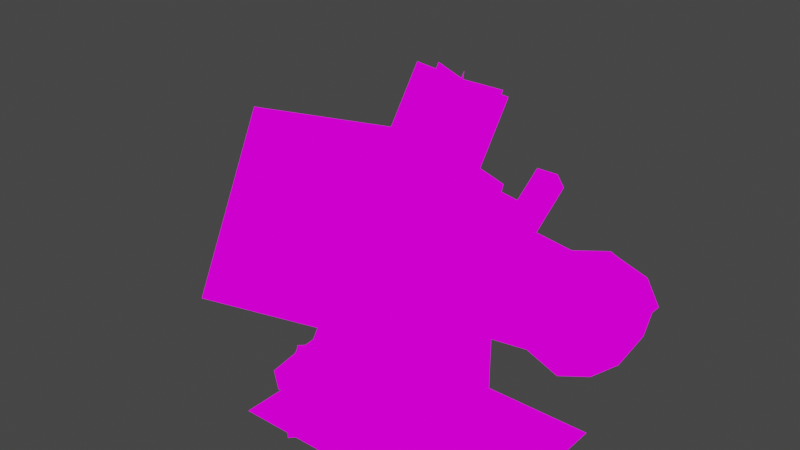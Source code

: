 # Source: abandonedmineCartMdBROKEpLANTS.blend  (saved by Blender 2.93.21; exported with 4.5.12 LTS)
import bpy
from mathutils import Matrix  # noqa: F401  (used for matrix-valued properties, if any)

bpy.ops.wm.read_factory_settings(use_empty=True)
scene = bpy.context.scene
scene.name = 'Scene'

# ---- collections
col_collection = bpy.data.collections.new('Collection'); scene.collection.children.link(col_collection)

# ---- images (referenced by path relative to the original .blend; pixels are not part of the script)
import os
ASSET_DIR = os.environ.get("B2B_ASSET_DIR", "")  # directory of the original .blend (textures are referenced by path, not embedded)
HERE = os.path.dirname(os.path.abspath(__file__))  # packed textures are extracted next to this script under _unpacked/

def load_image(name, relpath, width, height, colorspace="sRGB"):
    """Load a texture the original file referenced (path relative to the .blend, or extracted next to this script)."""
    p = next((c for c in (os.path.join(HERE, relpath), os.path.join(ASSET_DIR, relpath)) if relpath and os.path.exists(c)), "")
    if p:
        img = bpy.data.images.load(p, check_existing=True)
        img.name = name
    else:  # same state as the original file: an image datablock whose file is absent (Cycles renders it pink)
        img = bpy.data.images.new(name, width, height)
        img.source = "FILE"
        img.filepath = "//" + (relpath or name)
    img.colorspace_settings.name = colorspace
    return img
img_abandonedminecarttexture_png = load_image('abandonedMineCartTexture.png', 'abandonedMineCartTexture.png', 1024, 1024, 'sRGB')
img_overgrowingstuff_png = load_image('overGrowingStuff.png', 'overGrowingStuff.png', 1024, 1024, 'sRGB')

# ---- materials (node trees are filled in below, after node groups)
mat_abandonedminecarttexture = bpy.data.materials.new('abandonedMineCartTexture')
mat_abandonedminecarttexture.alpha_threshold = 0.0
mat_abandonedminecarttexture.use_transparent_shadow = False
mat_abandonedminecarttexture.line_color = (0.0, 0.0, 0.0, 1.0)
mat_overgrowingstuff = bpy.data.materials.new('overGrowingStuff')
mat_overgrowingstuff.use_transparent_shadow = False

# ---- material node trees
mat_abandonedminecarttexture.use_nodes = True; mat_abandonedminecarttexture.node_tree.nodes.clear()
_N = mat_abandonedminecarttexture.node_tree.nodes; _L = mat_abandonedminecarttexture.node_tree.links
n0 = _N.new('ShaderNodeOutputMaterial'); n0.name = 'Material Output'; n0.location = (400, 0)
n1 = _N.new('ShaderNodeLightPath'); n1.name = 'Light Path'; n1.location = (0, 250)
n2 = _N.new('ShaderNodeBsdfTransparent'); n2.name = 'Transparent BSDF'; n2.location = (-200, -100)
n3 = _N.new('ShaderNodeEmission'); n3.name = 'Emission'; n3.location = (-200, -200)
n4 = _N.new('ShaderNodeMixShader'); n4.name = 'Mix Shader'; n4.location = (200, 0)
n5 = _N.new('ShaderNodeMixShader'); n5.name = 'Mix Shader.001'; n5.location = (0, -100)
n6 = _N.new('ShaderNodeTexImage'); n6.name = 'Image Texture'; n6.location = (-500, 100)
n6.image = img_abandonedminecarttexture_png
n6.interpolation = 'Closest'
_L.new(n6.outputs[0], n3.inputs[0])
_L.new(n6.outputs[1], n5.inputs[0])
_L.new(n2.outputs[0], n5.inputs[1])
_L.new(n2.outputs[0], n4.inputs[1])
_L.new(n3.outputs[0], n5.inputs[2])
_L.new(n5.outputs[0], n4.inputs[2])
_L.new(n1.outputs[0], n4.inputs[0])
_L.new(n4.outputs[0], n0.inputs[0])
n0.is_active_output = True
mat_overgrowingstuff.use_nodes = True; mat_overgrowingstuff.node_tree.nodes.clear()
_N = mat_overgrowingstuff.node_tree.nodes; _L = mat_overgrowingstuff.node_tree.links
n0 = _N.new('ShaderNodeOutputMaterial'); n0.name = 'Material Output'; n0.location = (400, 0)
n1 = _N.new('ShaderNodeLightPath'); n1.name = 'Light Path'; n1.location = (0, 250)
n2 = _N.new('ShaderNodeBsdfTransparent'); n2.name = 'Transparent BSDF'; n2.location = (-200, -100)
n3 = _N.new('ShaderNodeEmission'); n3.name = 'Emission'; n3.location = (-200, -200)
n4 = _N.new('ShaderNodeMixShader'); n4.name = 'Mix Shader'; n4.location = (200, 0)
n5 = _N.new('ShaderNodeMixShader'); n5.name = 'Mix Shader.001'; n5.location = (0, -100)
n6 = _N.new('ShaderNodeTexImage'); n6.name = 'Image Texture'; n6.location = (-500, 100)
n6.image = img_overgrowingstuff_png
n6.interpolation = 'Closest'
_L.new(n6.outputs[0], n3.inputs[0])
_L.new(n6.outputs[1], n5.inputs[0])
_L.new(n2.outputs[0], n5.inputs[1])
_L.new(n2.outputs[0], n4.inputs[1])
_L.new(n3.outputs[0], n5.inputs[2])
_L.new(n5.outputs[0], n4.inputs[2])
_L.new(n1.outputs[0], n4.inputs[0])
_L.new(n4.outputs[0], n0.inputs[0])
n0.is_active_output = True

# ---- world
world_world = bpy.data.worlds.new('World'); scene.world = world_world
world_world.use_nodes = True; world_world.node_tree.nodes.clear()
_N = world_world.node_tree.nodes; _L = world_world.node_tree.links
n0 = _N.new('ShaderNodeOutputWorld'); n0.name = 'World Output'; n0.location = (300, 300)
n1 = _N.new('ShaderNodeBackground'); n1.name = 'Background'; n1.location = (10, 300)
n1.inputs[0].default_value = (0.05088, 0.05088, 0.05088, 1.0)
_L.new(n1.outputs[0], n0.inputs[0])
n0.is_active_output = True
world_world.color = (0.05088, 0.05088, 0.05088)
world_world.use_sun_shadow = False
world_world.sun_shadow_jitter_overblur = 0.0

# ---- meshes
me_cube = bpy.data.meshes.new('Cube')
me_cube.from_pydata([(-0.4231, -0.7448, 0.01895), (-1.12, 0.1385, 0.5022), (-1.016, -0.6654, 1.088), (-0.008726, -0.3732, 0.4552), (0.01595, -0.2555, -0.2417), (-0.1379, 0.313, 0.5665), (-0.0334, -0.4909, 1.152), (-0.5769, -0.1762, 0.8271), (-1.068, -0.2635, 0.7949), (-0.08566, -0.08893, 0.8592), (-0.5247, -0.5782, 1.12), (-0.9666, -0.4301, -0.3059), (-0.6292, 0.2258, 0.5343), (0.5, 0.625, 0.0), (0.06821, -0.6575, 0.05109), (-0.5523, -0.05852, 0.1303), (0.1205, -1.059, 0.3438), (-0.8621, -1.234, 0.2796), (0.04353, -0.7752, 0.7479), (-0.4477, -0.8624, 0.7158), (-0.3708, -1.147, 0.3117), (-0.9913, -0.5478, 0.3909), (-0.9143, -0.832, -0.01319), (-0.4753, -0.3428, -0.2738), (-0.06098, 0.02875, 0.1624), (-0.939, -0.9497, 0.6836), (-1.044, -0.1458, 0.09814), (-0.25, 0.875, 0.0), (-1.552, 0.875, -0.25), (-0.9482, 0.875, -0.25), (-1.5, 0.625, 0.0), (0.25, 0.625, 0.0), (0.25, 0.375, 0.05178), (-0.25, 0.625, 0.0), (0.25, 0.875, 0.05178), (-0.75, 0.875, 0.0), (0.4634, 0.375, -0.03661), (0.03661, 0.875, -0.03661), (0.0, 0.625, 0.0), (-0.25, 0.375, 0.0), (-1.0, 0.625, 0.0), (0.5518, 0.375, -0.25), (-0.05178, 0.375, -0.25), (-1.037, 0.875, -0.03661), (-0.5, 0.625, 0.0), (-1.463, 0.875, -0.03661), (-0.75, 0.625, 0.0), (-1.25, 0.625, 0.0), (-1.25, 0.875, 0.05178), (-1.25, 0.375, 0.05178), (-1.463, 0.375, -0.03661), (0.03661, 0.375, -0.03661), (0.4634, 0.875, -0.4634), (0.5518, 0.875, -0.25), (-1.632, 0.625, -0.25), (-1.25, 0.875, -0.25), (0.6325, 0.625, -0.25), (-1.5, 0.625, -0.5), (-1.463, 0.375, -0.4634), (-0.5, 0.375, 0.0), (-0.25, 0.375, -0.5), (-0.75, 0.375, 0.0), (-1.037, 0.875, -0.4634), (0.25, 0.875, -0.5518), (-0.75, 0.375, -0.5), (-0.75, 0.625, -0.5), (-1.0, 0.625, -0.5), (-1.463, 0.875, -0.4634), (0.4634, 0.375, -0.4634), (-1.25, 0.875, -0.5518), (-1.25, 0.625, -0.5), (-0.25, 0.875, -0.25), (0.0, 0.625, -0.5), (-0.5, 0.875, -0.5), (0.03661, 0.375, -0.4634), (-0.25, 0.625, -0.5), (-0.5, 0.625, -0.5), (-0.05178, 0.875, -0.25), (-0.5, 0.375, -0.5), (0.25, 0.375, -0.5518), (0.5, 0.625, -0.5), (0.03661, 0.875, -0.4634), (0.25, 0.625, -0.5), (-0.25, 0.875, -0.5), (0.25, 0.875, -0.25), (0.4634, 0.875, -0.03661), (-0.75, 0.875, -0.25), (-0.75, 0.875, -0.5), (-0.5, 0.875, -0.25), (-0.5, 0.875, 0.0), (-1.25, 0.375, -0.5518), (-1.25, 0.375, -0.25), (-1.037, 0.375, -0.03661), (-1.552, 0.375, -0.25), (-0.5, 0.375, -0.25), (-1.037, 0.375, -0.4634), (-0.9482, 0.375, -0.25), (-0.75, 0.375, -0.25), (-0.25, 0.375, -0.25), (0.25, 0.375, -0.25), (-0.249, -0.3045, -0.0476), (-0.249, 0.04896, -0.05585), (-0.749, 0.3126, 0.03002), (-0.749, 0.1317, -0.1426), (-0.249, 0.2298, 0.1168), (-0.749, -0.04912, -0.3152), (-0.249, -0.1236, 0.125), (-0.249, 0.05721, 0.2976), (-0.499, 0.1317, -0.1426), (-0.249, 0.3126, 0.03002), (-0.499, 0.2298, 0.1168), (-0.499, -0.3045, -0.0476), (-0.499, -0.04912, -0.3152), (-0.249, -0.04912, -0.3152), (-0.249, -0.1319, -0.2285), (-0.749, 0.2298, 0.1168), (-0.749, -0.1319, -0.2285), (-0.749, 0.04896, -0.05585), (-0.749, -0.1236, 0.125), (-0.749, -0.3045, -0.0476), (-0.499, -0.1319, -0.2285), (-0.499, -0.1236, 0.125), (-0.749, 0.05721, 0.2976), (-0.499, 0.05721, 0.2976), (-0.249, 0.1317, -0.1426), (-0.499, 0.3126, 0.03002), (-0.2513, -0.5098, -0.5035), (-0.1118, -0.1056, -0.2862), (-0.2513, -0.7679, -0.4074), (-0.1118, 0.08896, -0.1499), (-0.1118, 0.7126, 0.2017), (-0.1118, -0.1456, -0.2291), (-0.1118, -0.288, -0.4158), (-0.1118, -0.5219, -0.4348), (-0.1118, -0.7679, -0.4074), (-0.1118, -0.2759, -0.4845), (-0.1816, 0.04898, -0.09284), (-0.1118, -0.534, -0.3662), (-0.1118, -0.7437, -0.5447), (-0.2513, -0.7437, -0.5447), (-0.2513, -0.534, -0.3662), (-0.2513, 0.04898, -0.09284), (-0.1118, 0.1289, -0.207), (-0.2513, 0.5181, 0.06543), (-0.1118, -0.3001, -0.3472), (-0.1816, -0.1456, -0.2291), (-0.1816, -0.3001, -0.3472), (-0.1816, -0.534, -0.3662), (-0.2513, -0.1056, -0.2862), (-0.1816, 0.8272, 0.4521), (-0.2513, -0.1456, -0.2291), (-0.1816, -0.2759, -0.4845), (-0.2513, -0.288, -0.4158), (-0.1816, -0.06562, -0.3433), (-0.1816, 0.1289, -0.207), (-0.2513, -0.3001, -0.3472), (-0.1118, -0.7558, -0.4761), (-0.2513, -0.5219, -0.4348), (-0.1816, -0.7558, -0.4761), (-0.2513, -0.7558, -0.4761), (-0.1118, -0.06562, -0.3433), (-0.2513, -0.06562, -0.3433), (-0.2513, -0.2759, -0.4845), (-0.1118, -0.5098, -0.5035), (-0.1816, -0.5098, -0.5035), (-0.1816, -0.7437, -0.5447), (-0.1816, -0.7679, -0.4074), (-0.7384, 0.08896, -0.1499), (-0.8779, -0.7679, -0.4074), (-0.1816, 0.6327, 0.3159), (-0.1118, 0.04898, -0.09284), (-0.1118, 0.3235, -0.0708), (-0.2513, 0.8672, 0.395), (-0.2513, 0.7126, 0.2017), (-0.1816, 0.2435, 0.0434), (-0.1816, 0.4381, 0.1796), (-0.1118, 0.2835, -0.0137), (-0.2513, 0.4381, 0.1796), (-0.2513, 0.3235, -0.0708), (-0.2513, 0.2435, 0.0434), (-0.1118, 0.8672, 0.395), (-0.2513, 0.1289, -0.207), (-0.2513, 0.4781, 0.1225), (-0.1118, 0.4781, 0.1225), (-0.1118, 0.6726, 0.2588), (-0.1118, 0.6327, 0.3159), (-0.1816, 0.5181, 0.06543), (-0.1118, 0.4381, 0.1796), (-0.1816, 0.7126, 0.2017), (-0.1118, 0.2435, 0.0434), (-0.2513, 0.9072, 0.3379), (-0.1816, 0.9072, 0.3379), (-0.1118, 0.9072, 0.3379), (-0.7384, -0.1056, -0.2862), (-0.2513, 0.08896, -0.1499), (-0.1118, 0.5181, 0.06543), (-0.2513, 0.6327, 0.3159), (-0.2513, 0.8272, 0.4521), (-0.1816, 0.3235, -0.0708), (-0.1816, 0.8672, 0.395), (-0.2513, 0.6726, 0.2588), (-0.1118, 0.8272, 0.4521), (-0.2513, 0.2835, -0.0137), (-0.8779, -0.5098, -0.5035), (-0.7384, 0.7126, 0.2017), (-0.7384, -0.1456, -0.2291), (-0.7384, -0.288, -0.4158), (-0.7384, -0.5219, -0.4348), (-0.7384, -0.7679, -0.4074), (-0.7384, -0.2759, -0.4845), (-0.8081, 0.04898, -0.09284), (-0.7384, -0.534, -0.3662), (-0.7384, -0.7437, -0.5447), (-0.8779, -0.7437, -0.5447), (-0.8779, -0.534, -0.3662), (-0.8779, 0.04898, -0.09284), (-0.7384, 0.1289, -0.207), (-0.8779, 0.5181, 0.06543), (-0.7384, -0.3001, -0.3472), (-0.8081, -0.1456, -0.2291), (-0.8081, -0.3001, -0.3472), (-0.8081, -0.534, -0.3662), (-0.8779, -0.1056, -0.2862), (-0.8081, 0.8272, 0.4521), (-0.8779, -0.1456, -0.2291), (-0.8081, -0.2759, -0.4845), (-0.8779, -0.288, -0.4158), (-0.8081, -0.06562, -0.3433), (-0.8081, 0.1289, -0.207), (-0.8779, -0.3001, -0.3472), (-0.7384, -0.7558, -0.4761), (-0.8779, -0.5219, -0.4348), (-0.8081, -0.7558, -0.4761), (-0.8779, -0.7558, -0.4761), (-0.7384, -0.06562, -0.3433), (-0.8779, -0.06562, -0.3433), (-0.8779, -0.2759, -0.4845), (-0.7384, -0.5098, -0.5035), (-0.8081, -0.5098, -0.5035), (-0.8081, -0.7437, -0.5447), (-0.8081, -0.7679, -0.4074), (-0.8081, 0.6327, 0.3159), (-0.7384, 0.04898, -0.09284), (-0.7384, 0.3235, -0.0708), (-0.8779, 0.8672, 0.395), (-0.8779, 0.7126, 0.2017), (-0.8081, 0.2435, 0.0434), (-0.8081, 0.4381, 0.1796), (-0.7384, 0.2835, -0.0137), (-0.8779, 0.4381, 0.1796), (-0.8779, 0.3235, -0.0708), (-0.8779, 0.2435, 0.0434), (-0.7384, 0.8672, 0.395), (-0.8779, 0.1289, -0.207), (-0.8779, 0.4781, 0.1225), (-0.7384, 0.4781, 0.1225), (-0.7384, 0.6726, 0.2588), (-0.7384, 0.6327, 0.3159), (-0.8081, 0.5181, 0.06543), (-0.7384, 0.4381, 0.1796), (-0.8081, 0.7126, 0.2017), (-0.7384, 0.2435, 0.0434), (-0.8779, 0.9072, 0.3379), (-0.8081, 0.9072, 0.3379), (-0.7384, 0.9072, 0.3379), (-0.8779, 0.08896, -0.1499), (-0.7384, 0.5181, 0.06543), (-0.8779, 0.6327, 0.3159), (-0.8779, 0.8272, 0.4521), (-0.8081, 0.3235, -0.0708), (-0.8081, 0.8672, 0.395), (-0.8779, 0.6726, 0.2588), (-0.7384, 0.8272, 0.4521), (-0.8779, 0.2835, -0.0137), (-0.4949, -0.3164, -0.2549), (-0.4949, -0.5503, -0.2961), (-0.4949, 0.4643, 0.1422), (-0.4949, 0.4243, 0.1993), (-0.4949, -0.2921, -0.3922), (-0.4949, -0.3042, -0.3235), (-0.4949, -0.5382, -0.3648), (-0.4949, -0.5261, -0.4334), (-0.4949, -0.3164, -0.2549), (-0.4949, -0.5503, -0.2961), (-0.4949, 0.5789, 0.3927), (-0.4949, 0.3843, 0.2564), (-0.4949, 0.6589, 0.2785), (-0.4949, 0.6189, 0.3356), (-0.4949, -0.3042, -0.3235), (-0.4949, -0.2921, -0.3922), (-0.4949, -0.5261, -0.4334), (-0.4949, -0.5382, -0.3648), (-0.4949, 0.6589, 0.2785), (-0.4949, 0.6189, 0.3356), (-0.4949, 0.5789, 0.3927), (-0.4949, 0.3843, 0.2564), (-0.4949, 0.4243, 0.1993), (-0.4949, 0.4643, 0.1422)], [], [(12, 1, 8, 7), (5, 12, 7, 9), (3, 9, 6, 18), (14, 3, 18, 16), (24, 5, 9, 3), (4, 24, 3, 14), (9, 7, 10, 6), (7, 8, 2, 10), (11, 23, 0, 22), (23, 4, 14, 0), (22, 0, 20, 17), (0, 14, 16, 20), (16, 18, 19, 20), (18, 6, 10, 19), (20, 19, 25, 17), (19, 10, 2, 25), (1, 26, 21, 8), (8, 21, 25, 2), (26, 11, 22, 21), (21, 22, 17, 25), (5, 24, 15, 12), (24, 4, 23, 15), (12, 15, 26, 1), (15, 23, 11, 26), (80, 52, 53, 56), (68, 80, 56, 41), (36, 13, 31, 32), (13, 85, 34, 31), (32, 31, 38, 51), (31, 34, 37, 38), (51, 38, 33, 39), (38, 37, 27, 33), (39, 33, 44, 59), (33, 27, 89, 44), (59, 44, 46, 61), (44, 89, 35, 46), (61, 46, 40, 92), (46, 35, 43, 40), (92, 40, 47, 49), (40, 43, 48, 47), (49, 47, 30, 50), (47, 48, 45, 30), (41, 56, 13, 36), (56, 53, 85, 13), (67, 57, 54, 28), (57, 58, 93, 54), (28, 54, 30, 45), (54, 93, 50, 30), (87, 65, 66, 62), (65, 64, 95, 66), (62, 66, 70, 69), (66, 95, 90, 70), (69, 70, 57, 67), (70, 90, 58, 57), (81, 72, 75, 83), (72, 74, 60, 75), (83, 75, 76, 73), (75, 60, 78, 76), (73, 76, 65, 87), (76, 78, 64, 65), (52, 80, 82, 63), (80, 68, 79, 82), (63, 82, 72, 81), (82, 79, 74, 72), (52, 63, 84, 53), (63, 81, 77, 84), (53, 84, 34, 85), (84, 77, 37, 34), (81, 83, 71, 77), (83, 73, 88, 71), (77, 71, 27, 37), (71, 88, 89, 27), (73, 87, 86, 88), (87, 62, 29, 86), (88, 86, 35, 89), (86, 29, 43, 35), (62, 69, 55, 29), (69, 67, 28, 55), (29, 55, 48, 43), (55, 28, 45, 48), (58, 90, 91, 93), (90, 95, 96, 91), (93, 91, 49, 50), (91, 96, 92, 49), (95, 64, 97, 96), (64, 78, 94, 97), (96, 97, 61, 92), (97, 94, 59, 61), (78, 60, 98, 94), (60, 74, 42, 98), (94, 98, 39, 59), (98, 42, 51, 39), (74, 79, 99, 42), (79, 68, 41, 99), (42, 99, 32, 51), (99, 41, 36, 32), (113, 124, 101, 114), (124, 109, 104, 101), (114, 101, 106, 100), (101, 104, 107, 106), (109, 125, 110, 104), (125, 102, 115, 110), (104, 110, 123, 107), (110, 115, 122, 123), (102, 103, 117, 115), (103, 105, 116, 117), (115, 117, 118, 122), (117, 116, 119, 118), (105, 112, 120, 116), (112, 113, 114, 120), (116, 120, 111, 119), (120, 114, 100, 111), (122, 118, 121, 123), (118, 119, 111, 121), (123, 121, 106, 107), (121, 111, 100, 106), (109, 124, 108, 125), (124, 113, 112, 108), (125, 108, 103, 102), (108, 112, 105, 103), (142, 129, 127, 160), (129, 170, 131, 127), (160, 127, 132, 135), (127, 131, 144, 132), (135, 132, 133, 163), (132, 144, 137, 133), (163, 133, 156, 138), (133, 137, 134, 156), (170, 136, 145, 131), (136, 141, 150, 145), (131, 145, 146, 144), (145, 150, 155, 146), (144, 146, 147, 137), (146, 155, 140, 147), (137, 147, 166, 134), (147, 140, 128, 166), (141, 194, 148, 150), (194, 181, 161, 148), (150, 148, 152, 155), (148, 161, 162, 152), (209, 206, 288, 289), (196, 200, 287, 284), (140, 157, 159, 128), (157, 126, 139, 159), (181, 154, 153, 161), (154, 142, 160, 153), (161, 153, 151, 162), (153, 160, 135, 151), (162, 151, 164, 126), (151, 135, 163, 164), (126, 164, 165, 139), (164, 163, 138, 165), (159, 158, 166, 128), (158, 156, 134, 166), (156, 158, 165, 138), (158, 159, 139, 165), (201, 149, 169, 185), (149, 197, 196, 169), (185, 169, 175, 187), (169, 196, 177, 175), (187, 175, 174, 189), (175, 177, 179, 174), (189, 174, 136, 170), (174, 179, 141, 136), (192, 180, 184, 130), (180, 201, 185, 184), (130, 184, 183, 195), (184, 185, 187, 183), (195, 183, 176, 171), (183, 187, 189, 176), (171, 176, 129, 142), (176, 189, 170, 129), (190, 191, 188, 173), (191, 192, 130, 188), (173, 188, 186, 143), (188, 130, 195, 186), (143, 186, 198, 178), (186, 195, 171, 198), (178, 198, 154, 181), (198, 171, 142, 154), (197, 172, 200, 196), (172, 190, 173, 200), (218, 211, 283, 282), (200, 173, 286, 287), (177, 182, 202, 179), (182, 143, 178, 202), (179, 202, 194, 141), (202, 178, 181, 194), (201, 180, 199, 149), (180, 192, 191, 199), (149, 199, 172, 197), (199, 191, 190, 172), (216, 167, 193, 234), (167, 242, 205, 193), (234, 193, 206, 209), (193, 205, 218, 206), (266, 204, 292, 297), (257, 259, 295, 294), (237, 207, 230, 212), (207, 211, 208, 230), (242, 210, 219, 205), (210, 215, 224, 219), (205, 219, 220, 218), (219, 224, 229, 220), (218, 220, 221, 211), (220, 229, 214, 221), (211, 221, 240, 208), (221, 214, 168, 240), (215, 265, 222, 224), (265, 253, 235, 222), (224, 222, 226, 229), (222, 235, 236, 226), (229, 226, 231, 214), (226, 236, 203, 231), (214, 231, 233, 168), (231, 203, 213, 233), (253, 228, 227, 235), (228, 216, 234, 227), (235, 227, 225, 236), (227, 234, 209, 225), (236, 225, 238, 203), (225, 209, 237, 238), (203, 238, 239, 213), (238, 237, 212, 239), (233, 232, 240, 168), (232, 230, 208, 240), (230, 232, 239, 212), (232, 233, 213, 239), (272, 223, 241, 257), (223, 268, 267, 241), (257, 241, 247, 259), (241, 267, 249, 247), (259, 247, 246, 261), (247, 249, 251, 246), (261, 246, 210, 242), (246, 251, 215, 210), (264, 252, 256, 204), (252, 272, 257, 256), (256, 257, 294, 293), (126, 157, 280, 281), (266, 255, 248, 243), (255, 259, 261, 248), (243, 248, 167, 216), (248, 261, 242, 167), (262, 263, 260, 245), (263, 264, 204, 260), (245, 260, 258, 217), (260, 204, 266, 258), (217, 258, 269, 250), (258, 266, 243, 269), (250, 269, 228, 253), (269, 243, 216, 228), (268, 244, 271, 267), (244, 262, 245, 271), (267, 271, 254, 249), (271, 245, 217, 254), (249, 254, 273, 251), (254, 217, 250, 273), (251, 273, 265, 215), (273, 250, 253, 265), (272, 252, 270, 223), (252, 264, 263, 270), (223, 270, 244, 268), (270, 263, 262, 244), (274, 279, 280, 275), (279, 278, 281, 280), (284, 287, 277, 285), (287, 286, 276, 277), (289, 288, 291, 290), (288, 282, 283, 291), (292, 293, 296, 297), (293, 294, 295, 296), (152, 162, 278, 279), (206, 218, 282, 288), (177, 196, 284, 285), (157, 140, 275, 280), (204, 256, 293, 292), (255, 266, 297, 296), (237, 209, 289, 290), (162, 126, 281, 278), (211, 207, 291, 283), (173, 143, 276, 286), (182, 177, 285, 277), (143, 182, 277, 276), (155, 152, 279, 274), (259, 255, 296, 295), (207, 237, 290, 291), (140, 155, 274, 275)])
_uv = me_cube.uv_layers.new(name='UVMap')
_uv.uv.foreach_set('vector', [0.8002, 0.425, 0.8998, 0.425, 0.8998, 0.5662, 0.8002, 0.5662, 0.7002, 0.425, 0.7998, 0.425, 0.7998, 0.5662, 0.7002, 0.5662, 0.6002, 0.5666, 0.6998, 0.5666, 0.6998, 0.7077, 0.6002, 0.7077, 0.5002, 0.5666, 0.5998, 0.5666, 0.5998, 0.7077, 0.5002, 0.7077, 0.6002, 0.425, 0.6998, 0.425, 0.6998, 0.5662, 0.6002, 0.5662, 0.5002, 0.425, 0.5998, 0.425, 0.5998, 0.5662, 0.5002, 0.5662, 0.7002, 0.5666, 0.7998, 0.5666, 0.7998, 0.7077, 0.7002, 0.7077, 0.8002, 0.5666, 0.8998, 0.5666, 0.8998, 0.7077, 0.8002, 0.7077, 0.8998, 0.425, 0.8002, 0.425, 0.8002, 0.5662, 0.8998, 0.5662, 0.7998, 0.425, 0.7002, 0.425, 0.7002, 0.5662, 0.7998, 0.5662, 0.8998, 0.5666, 0.8002, 0.5666, 0.8002, 0.7077, 0.8998, 0.7077, 0.7998, 0.5666, 0.7002, 0.5666, 0.7002, 0.7077, 0.7998, 0.7077, 0.1998, 0.7082, 0.1998, 0.8493, 0.1002, 0.8493, 0.1002, 0.7082, 0.1998, 0.8498, 0.1998, 0.9909, 0.1002, 0.9909, 0.1002, 0.8498, 0.6998, 0.8498, 0.6002, 0.8498, 0.6002, 0.9909, 0.6998, 0.9909, 0.5998, 0.8498, 0.5002, 0.8498, 0.5002, 0.9909, 0.5998, 0.9909, 0.8998, 0.425, 0.8002, 0.425, 0.8002, 0.5662, 0.8998, 0.5662, 0.8998, 0.5666, 0.8002, 0.5666, 0.8002, 0.7077, 0.8998, 0.7077, 0.8002, 0.425, 0.8998, 0.425, 0.8998, 0.5662, 0.8002, 0.5662, 0.8002, 0.5666, 0.8998, 0.5666, 0.8998, 0.7077, 0.8002, 0.7077, 0.0001563, 0.7082, 0.09984, 0.7082, 0.09984, 0.8493, 0.0001563, 0.8493, 0.1002, 0.7082, 0.1998, 0.7082, 0.1998, 0.8493, 0.1002, 0.8493, 0.0001563, 0.8498, 0.09984, 0.8498, 0.09984, 0.9909, 0.0001563, 0.9909, 0.1002, 0.8498, 0.1998, 0.8498, 0.1998, 0.9909, 0.1002, 0.9909, 0.3002, 0.1418, 0.3498, 0.1418, 0.3498, 0.2122, 0.3002, 0.2122, 0.2502, 0.1418, 0.2998, 0.1418, 0.2998, 0.2122, 0.2502, 0.2122, 0.7502, 0.2126, 0.7998, 0.2126, 0.7998, 0.283, 0.7502, 0.283, 0.8002, 0.2126, 0.8498, 0.2126, 0.8498, 0.283, 0.8002, 0.283, 0.7502, 0.2834, 0.7998, 0.2834, 0.7998, 0.3538, 0.7502, 0.3538, 0.8002, 0.2834, 0.8498, 0.2834, 0.8498, 0.3538, 0.8002, 0.3538, 0.7502, 0.1418, 0.7998, 0.1418, 0.7998, 0.2122, 0.7502, 0.2122, 0.8002, 0.1418, 0.8498, 0.1418, 0.8498, 0.2122, 0.8002, 0.2122, 0.7502, 0.2126, 0.7998, 0.2126, 0.7998, 0.283, 0.7502, 0.283, 0.8002, 0.2126, 0.8498, 0.2126, 0.8498, 0.283, 0.8002, 0.283, 0.7502, 0.1418, 0.7998, 0.1418, 0.7998, 0.2122, 0.7502, 0.2122, 0.8002, 0.1418, 0.8498, 0.1418, 0.8498, 0.2122, 0.8002, 0.2122, 0.7502, 0.2126, 0.7998, 0.2126, 0.7998, 0.283, 0.7502, 0.283, 0.8002, 0.2126, 0.8498, 0.2126, 0.8498, 0.283, 0.8002, 0.283, 0.7502, 0.2834, 0.7998, 0.2834, 0.7998, 0.3538, 0.7502, 0.3538, 0.8002, 0.2834, 0.8498, 0.2834, 0.8498, 0.3538, 0.8002, 0.3538, 0.7502, 0.3542, 0.7998, 0.3542, 0.7998, 0.4246, 0.7502, 0.4246, 0.8002, 0.3542, 0.8498, 0.3542, 0.8498, 0.4246, 0.8002, 0.4246, 0.2502, 0.2126, 0.2998, 0.2126, 0.2998, 0.283, 0.2502, 0.283, 0.3002, 0.2126, 0.3498, 0.2126, 0.3498, 0.283, 0.3002, 0.283, 0.2502, 0.1418, 0.2998, 0.1418, 0.2998, 0.2122, 0.2502, 0.2122, 0.3002, 0.1418, 0.3498, 0.1418, 0.3498, 0.2122, 0.3002, 0.2122, 0.2502, 0.2126, 0.2998, 0.2126, 0.2998, 0.283, 0.2502, 0.283, 0.3002, 0.2126, 0.3498, 0.2126, 0.3498, 0.283, 0.3002, 0.283, 0.7502, 0.2126, 0.7998, 0.2126, 0.7998, 0.283, 0.7502, 0.283, 0.8002, 0.2126, 0.8498, 0.2126, 0.8498, 0.283, 0.8002, 0.283, 0.7502, 0.2834, 0.7998, 0.2834, 0.7998, 0.3538, 0.7502, 0.3538, 0.8002, 0.2834, 0.8498, 0.2834, 0.8498, 0.3538, 0.8002, 0.3538, 0.7502, 0.3542, 0.7998, 0.3542, 0.7998, 0.4246, 0.7502, 0.4246, 0.8002, 0.3542, 0.8498, 0.3542, 0.8498, 0.4246, 0.8002, 0.4246, 0.7502, 0.3542, 0.7998, 0.3542, 0.7998, 0.4246, 0.7502, 0.4246, 0.8002, 0.3542, 0.8498, 0.3542, 0.8498, 0.4246, 0.8002, 0.4246, 0.7502, 0.2834, 0.7998, 0.2834, 0.7998, 0.3538, 0.7502, 0.3538, 0.8002, 0.2834, 0.8498, 0.2834, 0.8498, 0.3538, 0.8002, 0.3538, 0.7502, 0.3542, 0.7998, 0.3542, 0.7998, 0.4246, 0.7502, 0.4246, 0.8002, 0.3542, 0.8498, 0.3542, 0.8498, 0.4246, 0.8002, 0.4246, 0.7502, 0.2126, 0.7998, 0.2126, 0.7998, 0.283, 0.7502, 0.283, 0.8002, 0.2126, 0.8498, 0.2126, 0.8498, 0.283, 0.8002, 0.283, 0.7502, 0.2834, 0.7998, 0.2834, 0.7998, 0.3538, 0.7502, 0.3538, 0.8002, 0.2834, 0.8498, 0.2834, 0.8498, 0.3538, 0.8002, 0.3538, 0.8502, 0.1418, 0.8998, 0.1418, 0.8998, 0.2122, 0.8502, 0.2122, 0.9002, 0.1418, 0.9498, 0.1418, 0.9498, 0.2122, 0.9002, 0.2122, 0.8502, 0.2126, 0.8998, 0.2126, 0.8998, 0.283, 0.8502, 0.283, 0.9002, 0.2126, 0.9498, 0.2126, 0.9498, 0.283, 0.9002, 0.283, 0.8502, 0.1418, 0.8998, 0.1418, 0.8998, 0.2122, 0.8502, 0.2122, 0.9002, 0.1418, 0.9498, 0.1418, 0.9498, 0.2122, 0.9002, 0.2122, 0.8502, 0.2126, 0.8998, 0.2126, 0.8998, 0.283, 0.8502, 0.283, 0.9002, 0.2126, 0.9498, 0.2126, 0.9498, 0.283, 0.9002, 0.283, 0.8502, 0.1418, 0.8998, 0.1418, 0.8998, 0.2122, 0.8502, 0.2122, 0.9002, 0.1418, 0.9498, 0.1418, 0.9498, 0.2122, 0.9002, 0.2122, 0.8502, 0.2126, 0.8998, 0.2126, 0.8998, 0.283, 0.8502, 0.283, 0.9002, 0.2126, 0.9498, 0.2126, 0.9498, 0.283, 0.9002, 0.283, 0.8502, 0.1418, 0.8998, 0.1418, 0.8998, 0.2122, 0.8502, 0.2122, 0.9002, 0.1418, 0.9498, 0.1418, 0.9498, 0.2122, 0.9002, 0.2122, 0.8502, 0.2126, 0.8998, 0.2126, 0.8998, 0.283, 0.8502, 0.283, 0.9002, 0.2126, 0.9498, 0.2126, 0.9498, 0.283, 0.9002, 0.283, 0.8502, 0.1418, 0.8998, 0.1418, 0.8998, 0.2122, 0.8502, 0.2122, 0.9002, 0.1418, 0.9498, 0.1418, 0.9498, 0.2122, 0.9002, 0.2122, 0.8502, 0.2126, 0.8998, 0.2126, 0.8998, 0.283, 0.8502, 0.283, 0.9002, 0.2126, 0.9498, 0.2126, 0.9498, 0.283, 0.9002, 0.283, 0.8502, 0.1418, 0.8998, 0.1418, 0.8998, 0.2122, 0.8502, 0.2122, 0.9002, 0.1418, 0.9498, 0.1418, 0.9498, 0.2122, 0.9002, 0.2122, 0.8502, 0.2126, 0.8998, 0.2126, 0.8998, 0.283, 0.8502, 0.283, 0.9002, 0.2126, 0.9498, 0.2126, 0.9498, 0.283, 0.9002, 0.283, 0.8502, 0.1418, 0.8998, 0.1418, 0.8998, 0.2122, 0.8502, 0.2122, 0.9002, 0.1418, 0.9498, 0.1418, 0.9498, 0.2122, 0.9002, 0.2122, 0.8502, 0.2126, 0.8998, 0.2126, 0.8998, 0.283, 0.8502, 0.283, 0.9002, 0.2126, 0.9498, 0.2126, 0.9498, 0.283, 0.9002, 0.283, 0.8502, 0.1418, 0.8998, 0.1418, 0.8998, 0.2122, 0.8502, 0.2122, 0.9002, 0.1418, 0.9498, 0.1418, 0.9498, 0.2122, 0.9002, 0.2122, 0.8502, 0.2126, 0.8998, 0.2126, 0.8998, 0.283, 0.8502, 0.283, 0.9002, 0.2126, 0.9498, 0.2126, 0.9498, 0.283, 0.9002, 0.283, 0.5502, 0.2834, 0.5998, 0.2834, 0.5998, 0.3538, 0.5502, 0.3538, 0.6002, 0.2834, 0.6498, 0.2834, 0.6498, 0.3538, 0.6002, 0.3538, 0.5502, 0.3542, 0.5998, 0.3542, 0.5998, 0.4246, 0.5502, 0.4246, 0.6002, 0.3542, 0.6498, 0.3542, 0.6498, 0.4246, 0.6002, 0.4246, 0.5502, 0.2834, 0.5998, 0.2834, 0.5998, 0.3538, 0.5502, 0.3538, 0.6002, 0.2834, 0.6498, 0.2834, 0.6498, 0.3538, 0.6002, 0.3538, 0.5502, 0.3542, 0.5998, 0.3542, 0.5998, 0.4246, 0.5502, 0.4246, 0.6002, 0.3542, 0.6498, 0.3542, 0.6498, 0.4246, 0.6002, 0.4246, 0.5502, 0.2834, 0.5998, 0.2834, 0.5998, 0.3538, 0.5502, 0.3538, 0.6002, 0.2834, 0.6498, 0.2834, 0.6498, 0.3538, 0.6002, 0.3538, 0.5502, 0.3542, 0.5998, 0.3542, 0.5998, 0.4246, 0.5502, 0.4246, 0.6002, 0.3542, 0.6498, 0.3542, 0.6498, 0.4246, 0.6002, 0.4246, 0.5502, 0.2834, 0.5998, 0.2834, 0.5998, 0.3538, 0.5502, 0.3538, 0.6002, 0.2834, 0.6498, 0.2834, 0.6498, 0.3538, 0.6002, 0.3538, 0.5502, 0.3542, 0.5998, 0.3542, 0.5998, 0.4246, 0.5502, 0.4246, 0.6002, 0.3542, 0.6498, 0.3542, 0.6498, 0.4246, 0.6002, 0.4246, 0.8502, 0.2834, 0.8998, 0.2834, 0.8998, 0.3538, 0.8502, 0.3538, 0.9002, 0.2834, 0.9498, 0.2834, 0.9498, 0.3538, 0.9002, 0.3538, 0.8502, 0.3542, 0.8998, 0.3542, 0.8998, 0.4246, 0.8502, 0.4246, 0.9002, 0.3542, 0.9498, 0.3542, 0.9498, 0.4246, 0.9002, 0.4246, 0.8502, 0.2834, 0.8998, 0.2834, 0.8998, 0.3538, 0.8502, 0.3538, 0.9002, 0.2834, 0.9498, 0.2834, 0.9498, 0.3538, 0.9002, 0.3538, 0.8502, 0.3542, 0.8998, 0.3542, 0.8998, 0.4246, 0.8502, 0.4246, 0.9002, 0.3542, 0.9498, 0.3542, 0.9498, 0.4246, 0.9002, 0.4246, 0.6502, 0.0002212, 0.6998, 0.0002212, 0.6998, 0.07058, 0.6502, 0.07058, 0.7002, 0.0002212, 0.7498, 0.0002212, 0.7498, 0.07058, 0.7002, 0.07058, 0.6502, 0.07102, 0.6998, 0.07102, 0.6998, 0.1414, 0.6502, 0.1414, 0.7002, 0.07102, 0.7498, 0.07102, 0.7498, 0.1414, 0.7002, 0.1414, 0.6502, 0.1418, 0.6998, 0.1418, 0.6998, 0.2122, 0.6502, 0.2122, 0.7002, 0.1418, 0.7498, 0.1418, 0.7498, 0.2122, 0.7002, 0.2122, 0.6502, 0.2126, 0.6998, 0.2126, 0.6998, 0.283, 0.6502, 0.283, 0.7002, 0.2126, 0.7498, 0.2126, 0.7498, 0.283, 0.7002, 0.283, 0.6502, 0.0002212, 0.6998, 0.0002212, 0.6998, 0.07058, 0.6502, 0.07058, 0.7002, 0.0002212, 0.7498, 0.0002212, 0.7498, 0.07058, 0.7002, 0.07058, 0.6502, 0.07102, 0.6998, 0.07102, 0.6998, 0.1414, 0.6502, 0.1414, 0.7002, 0.07102, 0.7498, 0.07102, 0.7498, 0.1414, 0.7002, 0.1414, 0.6502, 0.1418, 0.6998, 0.1418, 0.6998, 0.2122, 0.6502, 0.2122, 0.7002, 0.1418, 0.7498, 0.1418, 0.7498, 0.2122, 0.7002, 0.2122, 0.6502, 0.2126, 0.6998, 0.2126, 0.6998, 0.283, 0.6502, 0.283, 0.7002, 0.2126, 0.7498, 0.2126, 0.7498, 0.283, 0.7002, 0.283, 0.6502, 0.0002212, 0.6998, 0.0002212, 0.6998, 0.07058, 0.6502, 0.07058, 0.7002, 0.0002212, 0.7498, 0.0002212, 0.7498, 0.07058, 0.7002, 0.07058, 0.6502, 0.07102, 0.6998, 0.07102, 0.6998, 0.1414, 0.6502, 0.1414, 0.7002, 0.07102, 0.7498, 0.07102, 0.7498, 0.1414, 0.7002, 0.1414, 0.6502, 0.1414, 0.6998, 0.1414, 0.6998, 0.1414, 0.6502, 0.1414, 0.6502, 0.2126, 0.6998, 0.2126, 0.6998, 0.2126, 0.6502, 0.2126, 0.6502, 0.2126, 0.6998, 0.2126, 0.6998, 0.283, 0.6502, 0.283, 0.7002, 0.2126, 0.7498, 0.2126, 0.7498, 0.283, 0.7002, 0.283, 0.6502, 0.0002212, 0.6998, 0.0002212, 0.6998, 0.07058, 0.6502, 0.07058, 0.7002, 0.0002212, 0.7498, 0.0002212, 0.7498, 0.07058, 0.7002, 0.07058, 0.6502, 0.07102, 0.6998, 0.07102, 0.6998, 0.1414, 0.6502, 0.1414, 0.7002, 0.07102, 0.7498, 0.07102, 0.7498, 0.1414, 0.7002, 0.1414, 0.6502, 0.1418, 0.6998, 0.1418, 0.6998, 0.2122, 0.6502, 0.2122, 0.7002, 0.1418, 0.7498, 0.1418, 0.7498, 0.2122, 0.7002, 0.2122, 0.6502, 0.2126, 0.6998, 0.2126, 0.6998, 0.283, 0.6502, 0.283, 0.7002, 0.2126, 0.7498, 0.2126, 0.7498, 0.283, 0.7002, 0.283, 0.6502, 0.2126, 0.6998, 0.2126, 0.6998, 0.283, 0.6502, 0.283, 0.7002, 0.2126, 0.7498, 0.2126, 0.7498, 0.283, 0.7002, 0.283, 0.6502, 0.2126, 0.6998, 0.2126, 0.6998, 0.283, 0.6502, 0.283, 0.7002, 0.2126, 0.7498, 0.2126, 0.7498, 0.283, 0.7002, 0.283, 0.6502, 0.283, 0.6998, 0.283, 0.6998, 0.2126, 0.6502, 0.2126, 0.7002, 0.283, 0.7498, 0.283, 0.7498, 0.2126, 0.7002, 0.2126, 0.6502, 0.2122, 0.6998, 0.2122, 0.6998, 0.1418, 0.6502, 0.1418, 0.7002, 0.2122, 0.7498, 0.2122, 0.7498, 0.1418, 0.7002, 0.1418, 0.6502, 0.1414, 0.6998, 0.1414, 0.6998, 0.07102, 0.6502, 0.07102, 0.7002, 0.1414, 0.7498, 0.1414, 0.7498, 0.07102, 0.7002, 0.07102, 0.6502, 0.07058, 0.6998, 0.07058, 0.6998, 0.0002212, 0.6502, 0.0002212, 0.7002, 0.07058, 0.7498, 0.07058, 0.7498, 0.0002212, 0.7002, 0.0002212, 0.6502, 0.283, 0.6998, 0.283, 0.6998, 0.2126, 0.6502, 0.2126, 0.7002, 0.283, 0.7498, 0.283, 0.7498, 0.2126, 0.7002, 0.2126, 0.6502, 0.2122, 0.6998, 0.2122, 0.6998, 0.1418, 0.6502, 0.1418, 0.7002, 0.2122, 0.7498, 0.2122, 0.7498, 0.1418, 0.7002, 0.1418, 0.6502, 0.1414, 0.6998, 0.1414, 0.6998, 0.07102, 0.6502, 0.07102, 0.7002, 0.1414, 0.7498, 0.1414, 0.7498, 0.07102, 0.7002, 0.07102, 0.6502, 0.07058, 0.6998, 0.07058, 0.6998, 0.0002212, 0.6502, 0.0002212, 0.7002, 0.07058, 0.7498, 0.07058, 0.7498, 0.0002212, 0.7002, 0.0002212, 0.6502, 0.283, 0.6998, 0.283, 0.6998, 0.2126, 0.6502, 0.2126, 0.7002, 0.283, 0.7498, 0.283, 0.7498, 0.2126, 0.7002, 0.2126, 0.6502, 0.2122, 0.6998, 0.2122, 0.6998, 0.1418, 0.6502, 0.1418, 0.7002, 0.2122, 0.7498, 0.2122, 0.7498, 0.1418, 0.7002, 0.1418, 0.6502, 0.1414, 0.6998, 0.1414, 0.6998, 0.07102, 0.6502, 0.07102, 0.7002, 0.1414, 0.7498, 0.1414, 0.7498, 0.07102, 0.7002, 0.07102, 0.6502, 0.07058, 0.6998, 0.07058, 0.6998, 0.0002212, 0.6502, 0.0002212, 0.7002, 0.07058, 0.7498, 0.07058, 0.7498, 0.0002212, 0.7002, 0.0002212, 0.6502, 0.283, 0.6998, 0.283, 0.6998, 0.2126, 0.6502, 0.2126, 0.7002, 0.283, 0.7498, 0.283, 0.7498, 0.2126, 0.7002, 0.2126, 0.6502, 0.1418, 0.6502, 0.2122, 0.6502, 0.2122, 0.6502, 0.1418, 0.7002, 0.2126, 0.7498, 0.2126, 0.7498, 0.2126, 0.7002, 0.2126, 0.6502, 0.1414, 0.6998, 0.1414, 0.6998, 0.07102, 0.6502, 0.07102, 0.7002, 0.1414, 0.7498, 0.1414, 0.7498, 0.07102, 0.7002, 0.07102, 0.6502, 0.07058, 0.6998, 0.07058, 0.6998, 0.0002212, 0.6502, 0.0002212, 0.7002, 0.07058, 0.7498, 0.07058, 0.7498, 0.0002212, 0.7002, 0.0002212, 0.6502, 0.283, 0.6998, 0.283, 0.6998, 0.2126, 0.6502, 0.2126, 0.7002, 0.283, 0.7498, 0.283, 0.7498, 0.2126, 0.7002, 0.2126, 0.6502, 0.2126, 0.6998, 0.2126, 0.6998, 0.283, 0.6502, 0.283, 0.7002, 0.2126, 0.7498, 0.2126, 0.7498, 0.283, 0.7002, 0.283, 0.6502, 0.0002212, 0.6998, 0.0002212, 0.6998, 0.07058, 0.6502, 0.07058, 0.7002, 0.0002212, 0.7498, 0.0002212, 0.7498, 0.07058, 0.7002, 0.07058, 0.6502, 0.07102, 0.6998, 0.07102, 0.6998, 0.1414, 0.6502, 0.1414, 0.7002, 0.07102, 0.7498, 0.07102, 0.7498, 0.1414, 0.7002, 0.1414, 0.7498, 0.1418, 0.7498, 0.2122, 0.7498, 0.2122, 0.7498, 0.1418, 0.6502, 0.2122, 0.6502, 0.1418, 0.6502, 0.1418, 0.6502, 0.2122, 0.6502, 0.2126, 0.6998, 0.2126, 0.6998, 0.283, 0.6502, 0.283, 0.7002, 0.2126, 0.7498, 0.2126, 0.7498, 0.283, 0.7002, 0.283, 0.6502, 0.0002212, 0.6998, 0.0002212, 0.6998, 0.07058, 0.6502, 0.07058, 0.7002, 0.0002212, 0.7498, 0.0002212, 0.7498, 0.07058, 0.7002, 0.07058, 0.6502, 0.07102, 0.6998, 0.07102, 0.6998, 0.1414, 0.6502, 0.1414, 0.7002, 0.07102, 0.7498, 0.07102, 0.7498, 0.1414, 0.7002, 0.1414, 0.6502, 0.1418, 0.6998, 0.1418, 0.6998, 0.2122, 0.6502, 0.2122, 0.7002, 0.1418, 0.7498, 0.1418, 0.7498, 0.2122, 0.7002, 0.2122, 0.6502, 0.2126, 0.6998, 0.2126, 0.6998, 0.283, 0.6502, 0.283, 0.7002, 0.2126, 0.7498, 0.2126, 0.7498, 0.283, 0.7002, 0.283, 0.6502, 0.0002212, 0.6998, 0.0002212, 0.6998, 0.07058, 0.6502, 0.07058, 0.7002, 0.0002212, 0.7498, 0.0002212, 0.7498, 0.07058, 0.7002, 0.07058, 0.6502, 0.07102, 0.6998, 0.07102, 0.6998, 0.1414, 0.6502, 0.1414, 0.7002, 0.07102, 0.7498, 0.07102, 0.7498, 0.1414, 0.7002, 0.1414, 0.6502, 0.1418, 0.6998, 0.1418, 0.6998, 0.2122, 0.6502, 0.2122, 0.7002, 0.1418, 0.7498, 0.1418, 0.7498, 0.2122, 0.7002, 0.2122, 0.6502, 0.2126, 0.6998, 0.2126, 0.6998, 0.283, 0.6502, 0.283, 0.7002, 0.2126, 0.7498, 0.2126, 0.7498, 0.283, 0.7002, 0.283, 0.6502, 0.0002212, 0.6998, 0.0002212, 0.6998, 0.07058, 0.6502, 0.07058, 0.7002, 0.0002212, 0.7498, 0.0002212, 0.7498, 0.07058, 0.7002, 0.07058, 0.6502, 0.07102, 0.6998, 0.07102, 0.6998, 0.1414, 0.6502, 0.1414, 0.7002, 0.07102, 0.7498, 0.07102, 0.7498, 0.1414, 0.7002, 0.1414, 0.6502, 0.1418, 0.6998, 0.1418, 0.6998, 0.2122, 0.6502, 0.2122, 0.7002, 0.1418, 0.7498, 0.1418, 0.7498, 0.2122, 0.7002, 0.2122, 0.6502, 0.2126, 0.6998, 0.2126, 0.6998, 0.283, 0.6502, 0.283, 0.7002, 0.2126, 0.7498, 0.2126, 0.7498, 0.283, 0.7002, 0.283, 0.6502, 0.2126, 0.6998, 0.2126, 0.6998, 0.283, 0.6502, 0.283, 0.7002, 0.2126, 0.7498, 0.2126, 0.7498, 0.283, 0.7002, 0.283, 0.6502, 0.2126, 0.6998, 0.2126, 0.6998, 0.283, 0.6502, 0.283, 0.7002, 0.2126, 0.7498, 0.2126, 0.7498, 0.283, 0.7002, 0.283, 0.6502, 0.283, 0.6998, 0.283, 0.6998, 0.2126, 0.6502, 0.2126, 0.7002, 0.283, 0.7498, 0.283, 0.7498, 0.2126, 0.7002, 0.2126, 0.6502, 0.2122, 0.6998, 0.2122, 0.6998, 0.1418, 0.6502, 0.1418, 0.7002, 0.2122, 0.7498, 0.2122, 0.7498, 0.1418, 0.7002, 0.1418, 0.6502, 0.1414, 0.6998, 0.1414, 0.6998, 0.07102, 0.6502, 0.07102, 0.7002, 0.1414, 0.7498, 0.1414, 0.7498, 0.07102, 0.7002, 0.07102, 0.6502, 0.07058, 0.6998, 0.07058, 0.6998, 0.0002212, 0.6502, 0.0002212, 0.7002, 0.07058, 0.7498, 0.07058, 0.7498, 0.0002212, 0.7002, 0.0002212, 0.6502, 0.283, 0.6998, 0.283, 0.6998, 0.2126, 0.6502, 0.2126, 0.7002, 0.283, 0.7498, 0.283, 0.7498, 0.2126, 0.7002, 0.2126, 0.7002, 0.2126, 0.7498, 0.2126, 0.7498, 0.2126, 0.7002, 0.2126, 0.7498, 0.2126, 0.7002, 0.2126, 0.7002, 0.2126, 0.7498, 0.2126, 0.6502, 0.1414, 0.6998, 0.1414, 0.6998, 0.07102, 0.6502, 0.07102, 0.7002, 0.1414, 0.7498, 0.1414, 0.7498, 0.07102, 0.7002, 0.07102, 0.6502, 0.07058, 0.6998, 0.07058, 0.6998, 0.0002212, 0.6502, 0.0002212, 0.7002, 0.07058, 0.7498, 0.07058, 0.7498, 0.0002212, 0.7002, 0.0002212, 0.6502, 0.283, 0.6998, 0.283, 0.6998, 0.2126, 0.6502, 0.2126, 0.7002, 0.283, 0.7498, 0.283, 0.7498, 0.2126, 0.7002, 0.2126, 0.6502, 0.2122, 0.6998, 0.2122, 0.6998, 0.1418, 0.6502, 0.1418, 0.7002, 0.2122, 0.7498, 0.2122, 0.7498, 0.1418, 0.7002, 0.1418, 0.6502, 0.1414, 0.6998, 0.1414, 0.6998, 0.07102, 0.6502, 0.07102, 0.7002, 0.1414, 0.7498, 0.1414, 0.7498, 0.07102, 0.7002, 0.07102, 0.6502, 0.07058, 0.6998, 0.07058, 0.6998, 0.0002212, 0.6502, 0.0002212, 0.7002, 0.07058, 0.7498, 0.07058, 0.7498, 0.0002212, 0.7002, 0.0002212, 0.6502, 0.283, 0.6998, 0.283, 0.6998, 0.2126, 0.6502, 0.2126, 0.7002, 0.283, 0.7498, 0.283, 0.7498, 0.2126, 0.7002, 0.2126, 0.6502, 0.2122, 0.6998, 0.2122, 0.6998, 0.1418, 0.6502, 0.1418, 0.7002, 0.2122, 0.7498, 0.2122, 0.7498, 0.1418, 0.7002, 0.1418, 0.6502, 0.1414, 0.6998, 0.1414, 0.6998, 0.07102, 0.6502, 0.07102, 0.7002, 0.1414, 0.7498, 0.1414, 0.7498, 0.07102, 0.7002, 0.07102, 0.6502, 0.07058, 0.6998, 0.07058, 0.6998, 0.0002212, 0.6502, 0.0002212, 0.7002, 0.07058, 0.7498, 0.07058, 0.7498, 0.0002212, 0.7002, 0.0002212, 0.6502, 0.283, 0.6998, 0.283, 0.6998, 0.2126, 0.6502, 0.2126, 0.7002, 0.283, 0.7498, 0.283, 0.7498, 0.2126, 0.7002, 0.2126, 0.6502, 0.2126, 0.6998, 0.2126, 0.6998, 0.283, 0.6502, 0.283, 0.7002, 0.2126, 0.7498, 0.2126, 0.7498, 0.283, 0.7002, 0.283, 0.6502, 0.1418, 0.6998, 0.1418, 0.6998, 0.2122, 0.6502, 0.2122, 0.7002, 0.1418, 0.7498, 0.1418, 0.7498, 0.2122, 0.7002, 0.2122, 0.6502, 0.2122, 0.6998, 0.2122, 0.6998, 0.1418, 0.6502, 0.1418, 0.7002, 0.2122, 0.7498, 0.2122, 0.7498, 0.1418, 0.7002, 0.1418, 0.6502, 0.1418, 0.6998, 0.1418, 0.6998, 0.2122, 0.6502, 0.2122, 0.7002, 0.1418, 0.7498, 0.1418, 0.7498, 0.2122, 0.7002, 0.2122, 0.6502, 0.2122, 0.6998, 0.2122, 0.6998, 0.1418, 0.6502, 0.1418, 0.7002, 0.2122, 0.7498, 0.2122, 0.7498, 0.1418, 0.7002, 0.1418, 0.7002, 0.1414, 0.7498, 0.1414, 0.7498, 0.1414, 0.7002, 0.1414, 0.7002, 0.1414, 0.7498, 0.1414, 0.7498, 0.1414, 0.7002, 0.1414, 0.7498, 0.1418, 0.7498, 0.2122, 0.7498, 0.2122, 0.7498, 0.1418, 0.6998, 0.2126, 0.6502, 0.2126, 0.6502, 0.2126, 0.6998, 0.2126, 0.6502, 0.2126, 0.6998, 0.2126, 0.6998, 0.2126, 0.6502, 0.2126, 0.6998, 0.1414, 0.6502, 0.1414, 0.6502, 0.1414, 0.6998, 0.1414, 0.7498, 0.2122, 0.7498, 0.1418, 0.7498, 0.1418, 0.7498, 0.2122, 0.6502, 0.1418, 0.6502, 0.2122, 0.6502, 0.2122, 0.6502, 0.1418, 0.7498, 0.2126, 0.7002, 0.2126, 0.7002, 0.2126, 0.7498, 0.2126, 0.6502, 0.2122, 0.6502, 0.1418, 0.6502, 0.1418, 0.6502, 0.2122, 0.6998, 0.1414, 0.6502, 0.1414, 0.6502, 0.1414, 0.6998, 0.1414, 0.7498, 0.1414, 0.7002, 0.1414, 0.7002, 0.1414, 0.7498, 0.1414, 0.6502, 0.1414, 0.6998, 0.1414, 0.6998, 0.1414, 0.6502, 0.1414, 0.7498, 0.1414, 0.7002, 0.1414, 0.7002, 0.1414, 0.7498, 0.1414, 0.6998, 0.2126, 0.6502, 0.2126, 0.6502, 0.2126, 0.6998, 0.2126, 0.7498, 0.2122, 0.7498, 0.1418, 0.7498, 0.1418, 0.7498, 0.2122])
me_cube.materials.append(mat_abandonedminecarttexture)
me_cube.materials.append(mat_overgrowingstuff)
me_cube.use_remesh_preserve_volume = False
me_cube.use_remesh_preserve_attributes = False
me_cube.use_mirror_vertex_groups = False
me_cube.update()
me_cube_001 = bpy.data.meshes.new('Cube.001')
me_cube_001.from_pydata([(0.1314, -0.7347, -1.178), (0.08152, -0.7347, -0.4115), (0.1314, -0.7347, -1.428), (0.03515, -0.2434, -0.6741), (-0.009657, -0.2434, -0.4282), (0.03593, -0.489, -0.4198), (0.03671, -0.7347, -0.1656), (-0.05446, -0.2434, -0.1822), (-0.008873, -0.489, -0.1739), (0.1314, -0.7347, -0.9198), (0.08502, -0.489, -0.4198), (0.03869, -0.2434, -0.9282), (0.03869, -0.2434, -0.9198), (0.08502, -0.489, -0.9198), (0.08073, -0.489, -0.6658), (0.1263, -0.7347, -0.6575), (0.335, -0.489, -1.428), (0.03869, -0.2434, -1.428), (0.03869, -0.2434, -1.178), (0.08502, -0.489, -0.9282), (0.1314, -0.7347, -0.9282), (-0.165, -0.489, -1.428), (0.08502, -0.489, -1.428), (-0.1253, -0.6463, -1.428), (-0.165, -0.489, -1.178), (0.335, -0.489, -0.9282), (0.335, -0.489, -1.178), (0.08502, -0.489, -1.178), (-0.165, -0.489, -0.9282), (0.335, -0.489, -0.9198), (-0.165, -0.489, -0.9198), (0.08502, -0.489, -0.6698), (-0.165, -0.489, -0.6698), (0.335, -0.489, -0.6698), (-0.1464, -0.6011, -0.4115), (-0.165, -0.489, -0.4198), (-0.1253, -0.6463, -1.178), (0.2793, -0.3515, -0.6741), (0.05699, -0.456, -0.4198), (-0.1653, -0.5605, -0.1656), (0.03805, -0.4154, -0.1739), (-0.1253, -0.6463, -0.9198), (0.07774, -0.5005, -0.4198), (0.2808, -0.3547, -0.9282), (0.2808, -0.3547, -0.9198), (0.07774, -0.5005, -0.9198), (0.07592, -0.4966, -0.6658), (-0.1275, -0.6417, -0.6575), (0.1834, -0.7271, -1.428), (0.2808, -0.3547, -1.428), (0.2808, -0.3547, -1.178), (0.07774, -0.5005, -0.9282), (-0.1253, -0.6463, -0.9282), (-0.02792, -0.2739, -1.428), (0.07774, -0.5005, -1.428), (-0.02792, -0.2739, -1.178), (0.1834, -0.7271, -0.9282), (0.1834, -0.7271, -1.178), (0.07774, -0.5005, -1.178), (-0.02792, -0.2739, -0.9282), (0.1834, -0.7271, -0.9198), (-0.02792, -0.2739, -0.9198), (0.07774, -0.5005, -0.6698), (-0.02792, -0.2739, -0.6698), (0.1834, -0.7271, -0.6698), (-0.02792, -0.2739, -0.4198), (-0.5607, -0.9692, -1.178), (-0.5607, -0.9692, -1.428), (0.05624, -0.6406, -0.7632), (-0.4163, -0.9272, -0.8379), (-0.1119, -0.6438, -0.9654), (-0.03418, -0.6438, -0.9917), (-0.2253, -0.7855, -0.9148), (-0.132, -0.7816, -0.6785), (-0.3203, -0.9226, -0.5938), (-0.2537, -1.056, -1.428), (-0.1488, -0.6858, -1.428), (-0.1488, -0.6858, -1.178), (-0.3137, -0.7855, -0.9241), (-0.5155, -0.9272, -0.8829), (-0.4558, -0.5988, -1.428), (-0.3547, -0.8275, -1.428), (-0.5836, -0.6987, -1.428), (-0.4558, -0.5988, -1.178), (-0.2146, -1.014, -0.9444), (-0.2537, -1.056, -1.178), (-0.3547, -0.8275, -1.178), (-0.4127, -0.5568, -0.9039), (-0.1315, -1.014, -0.9526), (-0.319, -0.5568, -0.8771), (-0.1319, -0.7855, -0.6829), (-0.2257, -0.5568, -0.6452), (-0.03815, -1.014, -0.7206), (-0.5836, -0.6987, -1.178), (0.0561, -0.9076, -0.7632), (-0.4376, -0.6567, -0.8294), (-0.1157, -0.9102, -0.9646), (-0.03781, -0.9102, -0.9903), (-0.2377, -0.7835, -0.9098), (-0.1402, -0.7802, -0.6752), (-0.3366, -0.6529, -0.5872), (-0.5327, -1.014, -1.428), (-0.1527, -0.9522, -1.428), (-0.1527, -0.9522, -1.178), (-0.3268, -0.7835, -0.9214), (-0.5379, -0.6567, -0.8783), (-0.2036, -0.6372, -1.428), (-0.3681, -0.8255, -1.428), (-0.2036, -0.6372, -1.178), (-0.488, -0.9717, -0.8885), (-0.5327, -1.014, -1.178), (-0.3681, -0.8255, -1.178), (-0.1656, -0.5952, -0.9544), (-0.3903, -0.9717, -0.8484), (-0.08507, -0.5952, -0.9712), (-0.1444, -0.7835, -0.6779), (0.008272, -0.5952, -0.7393), (-0.297, -0.9717, -0.6165), (-0.2678, -0.4018, 0.06041), (-0.5178, -0.198, -0.08443), (-0.5178, 0.09166, 0.3231), (-0.2678, -0.198, -0.08443), (-0.01775, -0.05318, 0.1193), (-0.2678, 0.005736, -0.2293), (-0.2678, 0.1506, -0.02551), (-0.2678, -0.2569, 0.2642), (-0.2678, -0.1121, 0.4679), (-0.2678, 0.2954, 0.1783), (-0.01775, -0.198, -0.08443), (-0.5178, -0.05318, 0.1193), (-0.4785, -0.3076, -0.006565), (-0.2678, -0.05318, 0.1193), (-0.01775, 0.09166, 0.3231), (-0.1333, -0.3698, 0.0377), (-0.1333, -0.225, 0.2415), (-0.4022, 0.1186, -0.002801), (-0.4022, -0.02621, -0.2066), (-0.4785, -0.01788, 0.401), (-0.1333, -0.08015, 0.4452), (-0.4022, 0.2635, 0.201), (-0.05695, -0.08848, -0.1623), (-0.05695, 0.05636, 0.04146), (-0.4785, -0.1627, 0.1972), (-0.05695, 0.2012, 0.2452), (-0.2678, 0.09166, 0.3231), (0.6875, -0.03125, -1.375), (-0.0625, -0.7812, -1.375), (-0.5625, -1.031, -1.375), (0.4375, -0.7812, -1.375), (0.4375, -0.03125, -1.375), (0.1875, -0.03125, -1.375), (0.4375, -0.2812, -1.375), (0.6875, -0.2812, -1.375), (-0.25, 0.6133, -0.8518), (-0.0625, -0.5312, -1.375), (0.6875, -0.5312, -1.375), (0.4375, -0.5312, -1.375), (0.1875, -0.2812, -1.375), (-0.8125, -0.7812, -1.375), (0.6875, -0.7812, -1.375), (-0.8125, -0.03125, -1.375), (0.1875, -0.5312, -1.375), (0.1875, -0.7812, -1.375), (-0.5625, -0.03125, -1.375), (-0.8125, -0.2812, -1.375), (-0.8125, -0.5312, -1.375), (-0.5625, -0.5312, -1.375), (-0.5625, -0.2812, -1.375), (-0.5625, -0.7812, -1.375), (-0.0625, -0.2812, -1.375), (0.6875, -1.031, -1.375), (-0.3125, -0.2812, -1.375), (-0.8125, -1.031, -1.375), (-0.3125, -0.5312, -1.375), (-0.3125, -0.03125, -1.375), (-0.0625, -0.03125, -1.375), (-0.0625, -1.031, -1.375), (-0.3125, -1.031, -1.375), (-0.3125, -0.7812, -1.375), (0.4375, -1.031, -1.375), (0.1875, -1.031, -1.375), (0.5038, 0.8633, -0.9019), (0.5938, 0.8633, -1.062), (-0.25, 0.3633, -0.8802), (-0.25, 0.8633, -0.8629), (0.5938, 0.6133, -1.062), (0.5038, 0.6133, -0.8438), (5.96e-08, 0.6133, -0.8649), (7.451e-08, 0.3633, -0.8775), (0.5938, 0.3633, -1.062), (0.25, 0.3633, -0.83), (0.4413, 0.3633, -0.9272), (5.96e-08, 0.8633, -0.8988), (0.25, 0.8633, -0.8181), (0.25, 0.6133, -0.8438), (-0.25, 0.4883, -0.866), (6.706e-08, 0.4883, -0.8712), (0.5938, 0.4883, -1.062), (0.5038, 0.4883, -0.8438), (0.25, 0.4883, -0.8257), (0.5038, 0.7383, -0.8438), (0.5938, 0.7383, -1.062), (0.25, 0.7383, -0.8438), (-0.25, 0.7383, -0.8574), (5.96e-08, 0.7383, -0.8818)], [], [(15, 14, 5, 1), (14, 3, 4, 5), (1, 5, 8, 6), (5, 4, 7, 8), (20, 19, 13, 9), (19, 11, 12, 13), (9, 13, 14, 15), (13, 12, 3, 14), (2, 22, 27, 0), (22, 17, 18, 27), (0, 27, 19, 20), (27, 18, 11, 19), (21, 22, 27, 24), (22, 16, 26, 27), (24, 27, 19, 28), (27, 26, 25, 19), (28, 19, 13, 30), (19, 25, 29, 13), (30, 13, 31, 32), (13, 29, 33, 31), (32, 31, 10, 35), (47, 46, 38, 34), (34, 38, 40, 39), (52, 51, 45, 41), (51, 43, 44, 45), (41, 45, 46, 47), (45, 44, 37, 46), (23, 54, 58, 36), (54, 49, 50, 58), (36, 58, 51, 52), (58, 50, 43, 51), (53, 54, 58, 55), (54, 48, 57, 58), (55, 58, 51, 59), (58, 57, 56, 51), (59, 51, 45, 61), (51, 56, 60, 45), (61, 45, 62, 63), (45, 60, 64, 62), (63, 62, 42, 65), (79, 78, 72, 69), (78, 70, 71, 72), (69, 72, 73, 74), (72, 71, 68, 73), (67, 81, 86, 66), (81, 76, 77, 86), (66, 86, 78, 79), (86, 77, 70, 78), (80, 81, 86, 83), (81, 75, 85, 86), (83, 86, 78, 87), (86, 85, 84, 78), (87, 78, 72, 89), (78, 84, 88, 72), (89, 72, 90, 91), (72, 88, 92, 90), (105, 104, 98, 95), (104, 96, 97, 98), (95, 98, 99, 100), (98, 97, 94, 99), (82, 107, 111, 93), (107, 102, 103, 111), (93, 111, 104, 105), (111, 103, 96, 104), (106, 107, 111, 108), (107, 101, 110, 111), (108, 111, 104, 112), (111, 110, 109, 104), (112, 104, 98, 114), (104, 109, 113, 98), (114, 98, 115, 116), (98, 113, 117, 115), (118, 121, 131, 125), (121, 123, 124, 131), (125, 131, 144, 126), (131, 124, 127, 144), (128, 121, 131, 122), (121, 119, 129, 131), (122, 131, 144, 132), (131, 129, 120, 144), (133, 121, 131, 134), (121, 136, 135, 131), (134, 131, 144, 138), (131, 135, 139, 144), (140, 121, 131, 141), (121, 130, 142, 131), (141, 131, 144, 143), (131, 142, 137, 144), (145, 149, 151, 152), (149, 150, 157, 151), (150, 175, 169, 157), (152, 151, 156, 155), (151, 157, 161, 156), (157, 169, 154, 161), (155, 156, 148, 159), (156, 161, 162, 148), (161, 154, 146, 162), (160, 164, 167, 163), (164, 165, 166, 167), (165, 158, 168, 166), (163, 167, 171, 174), (167, 166, 173, 171), (166, 168, 178, 173), (174, 171, 169, 175), (171, 173, 154, 169), (173, 178, 146, 154), (172, 147, 168, 158), (147, 177, 178, 168), (177, 176, 146, 178), (170, 159, 148, 179), (179, 148, 162, 180), (180, 162, 146, 176), (201, 200, 186, 185), (200, 202, 194, 186), (195, 196, 187, 153), (196, 199, 194, 187), (199, 198, 186, 194), (198, 197, 185, 186), (202, 204, 187, 194), (204, 203, 153, 187), (191, 189, 197, 198), (190, 191, 198, 199), (188, 190, 199, 196), (183, 188, 196, 195), (192, 184, 203, 204), (193, 192, 204, 202), (181, 193, 202, 200), (182, 181, 200, 201)])
_uv = me_cube_001.uv_layers.new(name='UVMap')
_uv.uv.foreach_set('vector', [0.8052, 0.2003, 0.8552, 0.2003, 0.8552, 0.2997, 0.8052, 0.2997, 0.8555, 0.2003, 0.9055, 0.2003, 0.9055, 0.2997, 0.8555, 0.2997, 0.8052, 0.3003, 0.8552, 0.3003, 0.8552, 0.3997, 0.8052, 0.3997, 0.8555, 0.3003, 0.9055, 0.3003, 0.9055, 0.3997, 0.8555, 0.3997, 0.302, 0.3003, 0.352, 0.3003, 0.352, 0.3997, 0.302, 0.3997, 0.3524, 0.3003, 0.4024, 0.3003, 0.4024, 0.3997, 0.3524, 0.3997, 0.302, 0.4003, 0.352, 0.4003, 0.352, 0.4997, 0.302, 0.4997, 0.3524, 0.4003, 0.4024, 0.4003, 0.4024, 0.4997, 0.3524, 0.4997, 0.302, 0.2003, 0.352, 0.2003, 0.352, 0.2997, 0.302, 0.2997, 0.3524, 0.2003, 0.4024, 0.2003, 0.4024, 0.2997, 0.3524, 0.2997, 0.302, 0.3003, 0.352, 0.3003, 0.352, 0.3997, 0.302, 0.3997, 0.3524, 0.3003, 0.4024, 0.3003, 0.4024, 0.3997, 0.3524, 0.3997, 0.302, 0.2003, 0.352, 0.2003, 0.352, 0.2997, 0.302, 0.2997, 0.3524, 0.2003, 0.4024, 0.2003, 0.4024, 0.2997, 0.3524, 0.2997, 0.302, 0.3003, 0.352, 0.3003, 0.352, 0.3997, 0.302, 0.3997, 0.3524, 0.3003, 0.4024, 0.3003, 0.4024, 0.3997, 0.3524, 0.3997, 0.302, 0.4003, 0.352, 0.4003, 0.352, 0.4997, 0.302, 0.4997, 0.3524, 0.4003, 0.4024, 0.4003, 0.4024, 0.4997, 0.3524, 0.4997, 0.302, 0.5003, 0.352, 0.5003, 0.352, 0.5997, 0.302, 0.5997, 0.3524, 0.5003, 0.4024, 0.5003, 0.4024, 0.5997, 0.3524, 0.5997, 0.302, 0.6003, 0.352, 0.6003, 0.352, 0.6997, 0.302, 0.6997, 0.8052, 0.2003, 0.8552, 0.2003, 0.8552, 0.2997, 0.8052, 0.2997, 0.8052, 0.3003, 0.8552, 0.3003, 0.8552, 0.3997, 0.8052, 0.3997, 0.302, 0.3003, 0.352, 0.3003, 0.352, 0.3997, 0.302, 0.3997, 0.3524, 0.3003, 0.4024, 0.3003, 0.4024, 0.3997, 0.3524, 0.3997, 0.302, 0.4003, 0.352, 0.4003, 0.352, 0.4997, 0.302, 0.4997, 0.3524, 0.4003, 0.4024, 0.4003, 0.4024, 0.4997, 0.3524, 0.4997, 0.302, 0.2003, 0.352, 0.2003, 0.352, 0.2997, 0.302, 0.2997, 0.3524, 0.2003, 0.4024, 0.2003, 0.4024, 0.2997, 0.3524, 0.2997, 0.302, 0.3003, 0.352, 0.3003, 0.352, 0.3997, 0.302, 0.3997, 0.3524, 0.3003, 0.4024, 0.3003, 0.4024, 0.3997, 0.3524, 0.3997, 0.302, 0.2003, 0.352, 0.2003, 0.352, 0.2997, 0.302, 0.2997, 0.3524, 0.2003, 0.4024, 0.2003, 0.4024, 0.2997, 0.3524, 0.2997, 0.302, 0.3003, 0.352, 0.3003, 0.352, 0.3997, 0.302, 0.3997, 0.3524, 0.3003, 0.4024, 0.3003, 0.4024, 0.3997, 0.3524, 0.3997, 0.302, 0.4003, 0.352, 0.4003, 0.352, 0.4997, 0.302, 0.4997, 0.3524, 0.4003, 0.4024, 0.4003, 0.4024, 0.4997, 0.3524, 0.4997, 0.302, 0.5003, 0.352, 0.5003, 0.352, 0.5997, 0.302, 0.5997, 0.3524, 0.5003, 0.4024, 0.5003, 0.4024, 0.5997, 0.3524, 0.5997, 0.302, 0.6003, 0.352, 0.6003, 0.352, 0.6997, 0.302, 0.6997, 0.302, 0.3003, 0.352, 0.3003, 0.352, 0.3997, 0.302, 0.3997, 0.3524, 0.3003, 0.4024, 0.3003, 0.4024, 0.3997, 0.3524, 0.3997, 0.302, 0.4003, 0.352, 0.4003, 0.352, 0.4997, 0.302, 0.4997, 0.3524, 0.4003, 0.4024, 0.4003, 0.4024, 0.4997, 0.3524, 0.4997, 0.302, 0.2003, 0.352, 0.2003, 0.352, 0.2997, 0.302, 0.2997, 0.3524, 0.2003, 0.4024, 0.2003, 0.4024, 0.2997, 0.3524, 0.2997, 0.302, 0.3003, 0.352, 0.3003, 0.352, 0.3997, 0.302, 0.3997, 0.3524, 0.3003, 0.4024, 0.3003, 0.4024, 0.3997, 0.3524, 0.3997, 0.302, 0.2003, 0.352, 0.2003, 0.352, 0.2997, 0.302, 0.2997, 0.3524, 0.2003, 0.4024, 0.2003, 0.4024, 0.2997, 0.3524, 0.2997, 0.302, 0.3003, 0.352, 0.3003, 0.352, 0.3997, 0.302, 0.3997, 0.3524, 0.3003, 0.4024, 0.3003, 0.4024, 0.3997, 0.3524, 0.3997, 0.302, 0.4003, 0.352, 0.4003, 0.352, 0.4997, 0.302, 0.4997, 0.3524, 0.4003, 0.4024, 0.4003, 0.4024, 0.4997, 0.3524, 0.4997, 0.302, 0.5003, 0.352, 0.5003, 0.352, 0.5997, 0.302, 0.5997, 0.3524, 0.5003, 0.4024, 0.5003, 0.4024, 0.5997, 0.3524, 0.5997, 0.302, 0.3003, 0.352, 0.3003, 0.352, 0.3997, 0.302, 0.3997, 0.3524, 0.3003, 0.4024, 0.3003, 0.4024, 0.3997, 0.3524, 0.3997, 0.302, 0.4003, 0.352, 0.4003, 0.352, 0.4997, 0.302, 0.4997, 0.3524, 0.4003, 0.4024, 0.4003, 0.4024, 0.4997, 0.3524, 0.4997, 0.302, 0.2003, 0.352, 0.2003, 0.352, 0.2997, 0.302, 0.2997, 0.3524, 0.2003, 0.4024, 0.2003, 0.4024, 0.2997, 0.3524, 0.2997, 0.302, 0.3003, 0.352, 0.3003, 0.352, 0.3997, 0.302, 0.3997, 0.3524, 0.3003, 0.4024, 0.3003, 0.4024, 0.3997, 0.3524, 0.3997, 0.302, 0.2003, 0.352, 0.2003, 0.352, 0.2997, 0.302, 0.2997, 0.3524, 0.2003, 0.4024, 0.2003, 0.4024, 0.2997, 0.3524, 0.2997, 0.302, 0.3003, 0.352, 0.3003, 0.352, 0.3997, 0.302, 0.3997, 0.3524, 0.3003, 0.4024, 0.3003, 0.4024, 0.3997, 0.3524, 0.3997, 0.302, 0.4003, 0.352, 0.4003, 0.352, 0.4997, 0.302, 0.4997, 0.3524, 0.4003, 0.4024, 0.4003, 0.4024, 0.4997, 0.3524, 0.4997, 0.302, 0.5003, 0.352, 0.5003, 0.352, 0.5997, 0.302, 0.5997, 0.3524, 0.5003, 0.4024, 0.5003, 0.4024, 0.5997, 0.3524, 0.5997, 0.7046, 0.2003, 0.7546, 0.2003, 0.7546, 0.2997, 0.7046, 0.2997, 0.7549, 0.2003, 0.8049, 0.2003, 0.8049, 0.2997, 0.7549, 0.2997, 0.7046, 0.3003, 0.7546, 0.3003, 0.7546, 0.3997, 0.7046, 0.3997, 0.7549, 0.3003, 0.8049, 0.3003, 0.8049, 0.3997, 0.7549, 0.3997, 0.7046, 0.2003, 0.7546, 0.2003, 0.7546, 0.2997, 0.7046, 0.2997, 0.7549, 0.2003, 0.8049, 0.2003, 0.8049, 0.2997, 0.7549, 0.2997, 0.7046, 0.3003, 0.7546, 0.3003, 0.7546, 0.3997, 0.7046, 0.3997, 0.7549, 0.3003, 0.8049, 0.3003, 0.8049, 0.3997, 0.7549, 0.3997, 0.6039, 0.2003, 0.6539, 0.2003, 0.6539, 0.2997, 0.6039, 0.2997, 0.6542, 0.2003, 0.7042, 0.2003, 0.7042, 0.2997, 0.6542, 0.2997, 0.6039, 0.3003, 0.6539, 0.3003, 0.6539, 0.3997, 0.6039, 0.3997, 0.6542, 0.3003, 0.7042, 0.3003, 0.7042, 0.3997, 0.6542, 0.3997, 0.6039, 0.2003, 0.6539, 0.2003, 0.6539, 0.2997, 0.6039, 0.2997, 0.6542, 0.2003, 0.7042, 0.2003, 0.7042, 0.2997, 0.6542, 0.2997, 0.6039, 0.3003, 0.6539, 0.3003, 0.6539, 0.3997, 0.6039, 0.3997, 0.6542, 0.3003, 0.7042, 0.3003, 0.7042, 0.3997, 0.6542, 0.3997, 0.2011, 0.0003125, 0.1511, 0.0003125, 0.1511, 0.09969, 0.2011, 0.09969, 0.1508, 0.0003125, 0.1008, 0.0003125, 0.1008, 0.09969, 0.1508, 0.09969, 0.1005, 0.0003125, 0.05047, 0.0003125, 0.05047, 0.09969, 0.1005, 0.09969, 0.05047, 0.0003125, 0.05047, 0.09969, 0.1005, 0.09969, 0.1005, 0.0003125, 0.05047, 0.1003, 0.05047, 0.1997, 0.1005, 0.1997, 0.1005, 0.1003, 0.05047, 0.2003, 0.05047, 0.2997, 0.1005, 0.2997, 0.1005, 0.2003, 0.1008, 0.0003125, 0.1008, 0.09969, 0.1508, 0.09969, 0.1508, 0.0003125, 0.1008, 0.1003, 0.1008, 0.1997, 0.1508, 0.1997, 0.1508, 0.1003, 0.1008, 0.2003, 0.1008, 0.2997, 0.1508, 0.2997, 0.1508, 0.2003, 0.2011, 0.0003125, 0.1511, 0.0003125, 0.1511, 0.09969, 0.2011, 0.09969, 0.2011, 0.2997, 0.2011, 0.2003, 0.1511, 0.2003, 0.1511, 0.2997, 0.2011, 0.1997, 0.2011, 0.1003, 0.1511, 0.1003, 0.1511, 0.1997, 0.2011, 0.1003, 0.1511, 0.1003, 0.1511, 0.1997, 0.2011, 0.1997, 0.1508, 0.2997, 0.1508, 0.2003, 0.1008, 0.2003, 0.1008, 0.2997, 0.1508, 0.1997, 0.1508, 0.1003, 0.1008, 0.1003, 0.1008, 0.1997, 0.2011, 0.2003, 0.1511, 0.2003, 0.1511, 0.2997, 0.2011, 0.2997, 0.1005, 0.2997, 0.1005, 0.2003, 0.05047, 0.2003, 0.05047, 0.2997, 0.1005, 0.1997, 0.1005, 0.1003, 0.05047, 0.1003, 0.05047, 0.1997, 0.2011, 0.0003125, 0.1511, 0.0003125, 0.1511, 0.09969, 0.2011, 0.09969, 0.1508, 0.0003125, 0.1008, 0.0003125, 0.1008, 0.09969, 0.1508, 0.09969, 0.1005, 0.0003125, 0.05047, 0.0003125, 0.05047, 0.09969, 0.1005, 0.09969, 0.2011, 0.0003125, 0.1511, 0.0003125, 0.1511, 0.09969, 0.2011, 0.09969, 0.2011, 0.1003, 0.1511, 0.1003, 0.1511, 0.1997, 0.2011, 0.1997, 0.2011, 0.2003, 0.1511, 0.2003, 0.1511, 0.2997, 0.2011, 0.2997, 0.2011, 0.05, 0.1509, 0.05, 0.1511, 0.09969, 0.2011, 0.09969, 0.1509, 0.05, 0.1008, 0.05, 0.1008, 0.09969, 0.1508, 0.09969, 0.2011, 0.05, 0.1509, 0.05, 0.1511, 0.09969, 0.2011, 0.09969, 0.1509, 0.05, 0.1008, 0.05, 0.1008, 0.09969, 0.1508, 0.09969, 0.1008, 0.05, 0.1509, 0.05, 0.1508, 0.09969, 0.1008, 0.09969, 0.1509, 0.05, 0.2011, 0.05, 0.2011, 0.09969, 0.1511, 0.09969, 0.1008, 0.05, 0.1509, 0.05, 0.1508, 0.09969, 0.1008, 0.09969, 0.1509, 0.05, 0.2011, 0.05, 0.2011, 0.09969, 0.1511, 0.09969, 0.1511, 0.0003125, 0.2011, 0.0003125, 0.2011, 0.05, 0.1509, 0.05, 0.1008, 0.0003125, 0.1508, 0.0003125, 0.1509, 0.05, 0.1008, 0.05, 0.1508, 0.0003125, 0.1008, 0.0003125, 0.1008, 0.05, 0.1509, 0.05, 0.2011, 0.0003125, 0.1511, 0.0003125, 0.1509, 0.05, 0.2011, 0.05, 0.1511, 0.0003125, 0.2011, 0.0003125, 0.2011, 0.05, 0.1509, 0.05, 0.1008, 0.0003125, 0.1508, 0.0003125, 0.1509, 0.05, 0.1008, 0.05, 0.1508, 0.0003125, 0.1008, 0.0003125, 0.1008, 0.05, 0.1509, 0.05, 0.2011, 0.0003125, 0.1511, 0.0003125, 0.1509, 0.05, 0.2011, 0.05])
me_cube_001.materials.append(mat_overgrowingstuff)
me_cube_001.materials.append(mat_abandonedminecarttexture)
me_cube_001.use_remesh_fix_poles = True
me_cube_001.use_remesh_preserve_attributes = False
me_cube_001.update()

# ---- objects
ob_cube = bpy.data.objects.new('Cube', me_cube)
ob_cube_001 = bpy.data.objects.new('Cube.001', me_cube_001)

# ---- transforms, parenting, visibility, modifiers, constraints
ob_cube.location = (0.0, 0.0, 0.0)
ob_cube.lock_rotations_4d = False
ob_cube.empty_display_type = 'ARROWS'
ob_cube.lineart.crease_threshold = 0.0
ob_cube_001.location = (0.0, 0.0, 0.875)

# ---- collection membership
col_collection.objects.link(ob_cube)
col_collection.objects.link(ob_cube_001)

# ---- scene / render settings (as saved in the file)
scene.frame_start = 1; scene.frame_end = 250; scene.frame_set(42)
scene.render.engine = 'BLENDER_EEVEE_NEXT'
scene.cycles.use_denoising = False
scene.cycles.samples = 128
scene.cycles.sampling_pattern = 'TABULATED_SOBOL'
scene.cycles.use_adaptive_sampling = False
scene.cycles.use_light_tree = False
scene.view_settings.view_transform = 'Filmic'
bpy.context.view_layer.update()

# ---- added for rendering (the .blend has no active camera): camera
cam_auto = bpy.data.cameras.new('AutoCamera')
cam_auto.lens = 50.0
cam_auto.sensor_width = 36.0
cam_auto.clip_end = 1000.0
ob_auto_camera = bpy.data.objects.new('AutoCamera', cam_auto)
scene.collection.objects.link(ob_auto_camera)
ob_auto_camera.location = (2.93483, -4.25219, 3.12073)
ob_auto_camera.rotation_euler = (1.09748, -7.21219e-08, 0.694738)
scene.camera = ob_auto_camera
bpy.context.view_layer.update()
